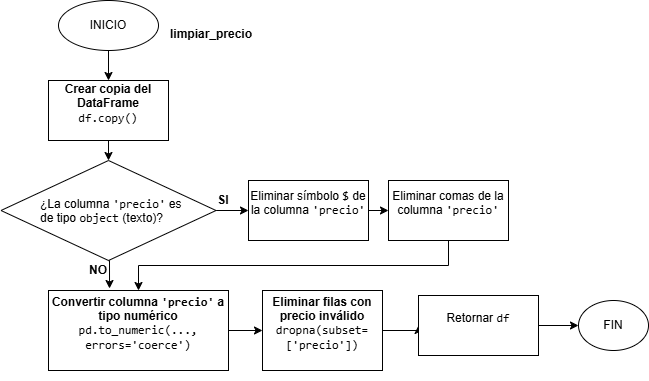

The diagram above was exported from draw.io. Its source (the exported page's mxGraphModel, read from the mxfile embedded in the PNG):
<mxGraphModel dx="860" dy="465" grid="0" gridSize="10" guides="1" tooltips="1" connect="1" arrows="1" fold="1" page="1" pageScale="1" pageWidth="827" pageHeight="1169" background="#ffffff" math="0" shadow="0">
  <root>
    <mxCell id="0" />
    <mxCell id="1" parent="0" />
    <mxCell id="3tEzNxgx3lqCKY3FYfKN-1" parent="1" style="text;whiteSpace=wrap;html=1;fontStyle=1" value="limpiar_precio" vertex="1">
      <mxGeometry height="40" width="110" x="260" y="50" as="geometry" />
    </mxCell>
    <mxCell id="3tEzNxgx3lqCKY3FYfKN-13" edge="1" parent="1" source="3tEzNxgx3lqCKY3FYfKN-2" style="edgeStyle=orthogonalEdgeStyle;rounded=0;orthogonalLoop=1;jettySize=auto;html=1;exitX=0.5;exitY=1;exitDx=0;exitDy=0;" target="3tEzNxgx3lqCKY3FYfKN-3">
      <mxGeometry relative="1" as="geometry" />
    </mxCell>
    <mxCell id="3tEzNxgx3lqCKY3FYfKN-2" parent="1" style="ellipse;whiteSpace=wrap;html=1;" value="INICIO" vertex="1">
      <mxGeometry height="50" width="100" x="150" y="30" as="geometry" />
    </mxCell>
    <mxCell id="3tEzNxgx3lqCKY3FYfKN-14" edge="1" parent="1" source="3tEzNxgx3lqCKY3FYfKN-3" style="edgeStyle=orthogonalEdgeStyle;rounded=0;orthogonalLoop=1;jettySize=auto;html=1;exitX=0.5;exitY=1;exitDx=0;exitDy=0;entryX=0.5;entryY=0;entryDx=0;entryDy=0;" target="3tEzNxgx3lqCKY3FYfKN-5">
      <mxGeometry relative="1" as="geometry" />
    </mxCell>
    <UserObject label="&#10;&lt;strong&gt;Crear copia del DataFrame&lt;/strong&gt; &lt;code class=&quot;bg-text-200/5 border border-0.5 border-border-300 text-danger-000 whitespace-pre-wrap rounded-[0.4rem] px-1 py-px text-[0.9rem]&quot;&gt;df.copy()&lt;/code&gt;&#10;&#10;" link="&#10;&lt;strong&gt;Crear copia del DataFrame&lt;/strong&gt; &lt;code class=&quot;bg-text-200/5 border border-0.5 border-border-300 text-danger-000 whitespace-pre-wrap rounded-[0.4rem] px-1 py-px text-[0.9rem]&quot;&gt;df.copy()&lt;/code&gt;&#10;&#10;" id="3tEzNxgx3lqCKY3FYfKN-3">
      <mxCell parent="1" style="whiteSpace=wrap;html=1;" vertex="1">
        <mxGeometry height="60" width="120" x="140" y="110" as="geometry" />
      </mxCell>
    </UserObject>
    <mxCell id="3tEzNxgx3lqCKY3FYfKN-15" edge="1" parent="1" source="3tEzNxgx3lqCKY3FYfKN-5" style="edgeStyle=orthogonalEdgeStyle;rounded=0;orthogonalLoop=1;jettySize=auto;html=1;exitX=1;exitY=0.5;exitDx=0;exitDy=0;entryX=0;entryY=0.5;entryDx=0;entryDy=0;" target="3tEzNxgx3lqCKY3FYfKN-7">
      <mxGeometry relative="1" as="geometry" />
    </mxCell>
    <mxCell id="3tEzNxgx3lqCKY3FYfKN-5" parent="1" style="rhombus;whiteSpace=wrap;html=1;" value="" vertex="1">
      <mxGeometry height="100" width="215" x="92.5" y="190" as="geometry" />
    </mxCell>
    <mxCell id="3tEzNxgx3lqCKY3FYfKN-6" parent="1" style="text;whiteSpace=wrap;html=1;" value="¿La columna &lt;code class=&quot;bg-text-200/5 border border-0.5 border-border-300 text-danger-000 whitespace-pre-wrap rounded-[0.4rem] px-1 py-px text-[0.9rem]&quot;&gt;'precio'&lt;/code&gt; es de tipo &lt;code class=&quot;bg-text-200/5 border border-0.5 border-border-300 text-danger-000 whitespace-pre-wrap rounded-[0.4rem] px-1 py-px text-[0.9rem]&quot;&gt;object&lt;/code&gt; (texto)?" vertex="1">
      <mxGeometry height="40" width="150" x="130" y="220" as="geometry" />
    </mxCell>
    <mxCell id="3tEzNxgx3lqCKY3FYfKN-16" edge="1" parent="1" source="3tEzNxgx3lqCKY3FYfKN-7" style="edgeStyle=orthogonalEdgeStyle;rounded=0;orthogonalLoop=1;jettySize=auto;html=1;exitX=1;exitY=0.5;exitDx=0;exitDy=0;entryX=0;entryY=0.5;entryDx=0;entryDy=0;" target="3tEzNxgx3lqCKY3FYfKN-8">
      <mxGeometry relative="1" as="geometry" />
    </mxCell>
    <mxCell id="3tEzNxgx3lqCKY3FYfKN-7" parent="1" style="whiteSpace=wrap;html=1;" value="&#10;Eliminar símbolo &lt;code class=&quot;bg-text-200/5 border border-0.5 border-border-300 text-danger-000 whitespace-pre-wrap rounded-[0.4rem] px-1 py-px text-[0.9rem]&quot;&gt;$&lt;/code&gt; de la columna &lt;code class=&quot;bg-text-200/5 border border-0.5 border-border-300 text-danger-000 whitespace-pre-wrap rounded-[0.4rem] px-1 py-px text-[0.9rem]&quot;&gt;'precio'&lt;/code&gt;&#10;&#10;" vertex="1">
      <mxGeometry height="60" width="120" x="340" y="210" as="geometry" />
    </mxCell>
    <mxCell id="3tEzNxgx3lqCKY3FYfKN-17" edge="1" parent="1" source="3tEzNxgx3lqCKY3FYfKN-8" style="edgeStyle=orthogonalEdgeStyle;rounded=0;orthogonalLoop=1;jettySize=auto;html=1;exitX=0.5;exitY=1;exitDx=0;exitDy=0;" target="3tEzNxgx3lqCKY3FYfKN-9">
      <mxGeometry relative="1" as="geometry" />
    </mxCell>
    <mxCell id="3tEzNxgx3lqCKY3FYfKN-8" parent="1" style="whiteSpace=wrap;html=1;" value="&#10;Eliminar comas de la columna &lt;code class=&quot;bg-text-200/5 border border-0.5 border-border-300 text-danger-000 whitespace-pre-wrap rounded-[0.4rem] px-1 py-px text-[0.9rem]&quot;&gt;'precio'&lt;/code&gt;&#10;&#10;" vertex="1">
      <mxGeometry height="60" width="120" x="480" y="210" as="geometry" />
    </mxCell>
    <mxCell id="3tEzNxgx3lqCKY3FYfKN-21" edge="1" parent="1" source="3tEzNxgx3lqCKY3FYfKN-9" style="edgeStyle=orthogonalEdgeStyle;rounded=0;orthogonalLoop=1;jettySize=auto;html=1;exitX=1;exitY=0.5;exitDx=0;exitDy=0;entryX=0;entryY=0.5;entryDx=0;entryDy=0;" target="3tEzNxgx3lqCKY3FYfKN-10">
      <mxGeometry relative="1" as="geometry" />
    </mxCell>
    <mxCell id="3tEzNxgx3lqCKY3FYfKN-9" parent="1" style="whiteSpace=wrap;html=1;" value="&#10;&lt;strong&gt;Convertir columna &lt;code class=&quot;bg-text-200/5 border border-0.5 border-border-300 text-danger-000 whitespace-pre-wrap rounded-[0.4rem] px-1 py-px text-[0.9rem]&quot;&gt;'precio'&lt;/code&gt; a tipo numérico&lt;/strong&gt; &lt;code class=&quot;bg-text-200/5 border border-0.5 border-border-300 text-danger-000 whitespace-pre-wrap rounded-[0.4rem] px-1 py-px text-[0.9rem]&quot;&gt;pd.to_numeric(..., errors='coerce')&lt;/code&gt;&#10;&#10;" vertex="1">
      <mxGeometry height="80" width="180" x="140" y="320" as="geometry" />
    </mxCell>
    <mxCell id="3tEzNxgx3lqCKY3FYfKN-26" edge="1" parent="1" source="3tEzNxgx3lqCKY3FYfKN-10" style="edgeStyle=orthogonalEdgeStyle;rounded=0;orthogonalLoop=1;jettySize=auto;html=1;exitX=1;exitY=0.5;exitDx=0;exitDy=0;entryX=0;entryY=0.5;entryDx=0;entryDy=0;" target="3tEzNxgx3lqCKY3FYfKN-11">
      <mxGeometry relative="1" as="geometry" />
    </mxCell>
    <mxCell id="3tEzNxgx3lqCKY3FYfKN-10" parent="1" style="whiteSpace=wrap;html=1;" value="&#10;&lt;strong&gt;Eliminar filas con precio inválido&lt;/strong&gt; &lt;code class=&quot;bg-text-200/5 border border-0.5 border-border-300 text-danger-000 whitespace-pre-wrap rounded-[0.4rem] px-1 py-px text-[0.9rem]&quot;&gt;dropna(subset=['precio'])&lt;/code&gt;&#10;&#10;" vertex="1">
      <mxGeometry height="80" width="120" x="354" y="320" as="geometry" />
    </mxCell>
    <mxCell id="3tEzNxgx3lqCKY3FYfKN-23" edge="1" parent="1" source="3tEzNxgx3lqCKY3FYfKN-11" style="edgeStyle=orthogonalEdgeStyle;rounded=0;orthogonalLoop=1;jettySize=auto;html=1;exitX=1;exitY=0.5;exitDx=0;exitDy=0;entryX=0;entryY=0.5;entryDx=0;entryDy=0;" target="3tEzNxgx3lqCKY3FYfKN-12">
      <mxGeometry relative="1" as="geometry" />
    </mxCell>
    <mxCell id="3tEzNxgx3lqCKY3FYfKN-11" parent="1" style="whiteSpace=wrap;html=1;" value="&#10;Retornar &lt;code class=&quot;bg-text-200/5 border border-0.5 border-border-300 text-danger-000 whitespace-pre-wrap rounded-[0.4rem] px-1 py-px text-[0.9rem]&quot;&gt;df&lt;/code&gt;&#10;&#10;" vertex="1">
      <mxGeometry height="60" width="120" x="510" y="325" as="geometry" />
    </mxCell>
    <mxCell id="3tEzNxgx3lqCKY3FYfKN-12" parent="1" style="ellipse;whiteSpace=wrap;html=1;" value="FIN" vertex="1">
      <mxGeometry height="50" width="70" x="670" y="330" as="geometry" />
    </mxCell>
    <mxCell id="3tEzNxgx3lqCKY3FYfKN-20" edge="1" parent="1" source="3tEzNxgx3lqCKY3FYfKN-5" style="edgeStyle=orthogonalEdgeStyle;rounded=0;orthogonalLoop=1;jettySize=auto;html=1;exitX=0.5;exitY=1;exitDx=0;exitDy=0;entryX=0.339;entryY=-0.025;entryDx=0;entryDy=0;entryPerimeter=0;" target="3tEzNxgx3lqCKY3FYfKN-9">
      <mxGeometry relative="1" as="geometry" />
    </mxCell>
    <mxCell id="3tEzNxgx3lqCKY3FYfKN-24" parent="1" style="text;html=1;whiteSpace=wrap;strokeColor=none;fillColor=none;align=center;verticalAlign=middle;rounded=0;" value="&lt;b&gt;SI&lt;/b&gt;" vertex="1">
      <mxGeometry height="20" width="50" x="290" y="220" as="geometry" />
    </mxCell>
    <mxCell id="3tEzNxgx3lqCKY3FYfKN-25" parent="1" style="text;html=1;whiteSpace=wrap;strokeColor=none;fillColor=none;align=center;verticalAlign=middle;rounded=0;" value="&lt;b&gt;NO&lt;/b&gt;" vertex="1">
      <mxGeometry height="20" width="40" x="170" y="290" as="geometry" />
    </mxCell>
  </root>
</mxGraphModel>